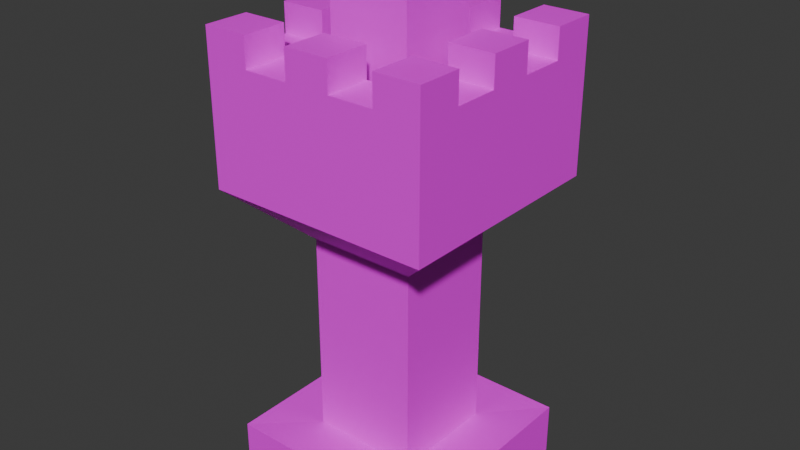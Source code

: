 # Source: tower.blend  (saved by Blender 4.0.36; exported with 4.5.12 LTS)
import bpy
from mathutils import Matrix  # noqa: F401  (used for matrix-valued properties, if any)

bpy.ops.wm.read_factory_settings(use_empty=True)
scene = bpy.context.scene
scene.name = 'Scene'

# ---- collections
col_collection = bpy.data.collections.new('Collection'); scene.collection.children.link(col_collection)

# ---- images (referenced by path relative to the original .blend; pixels are not part of the script)
import os
ASSET_DIR = os.environ.get("B2B_ASSET_DIR", "")  # directory of the original .blend (textures are referenced by path, not embedded)
HERE = os.path.dirname(os.path.abspath(__file__))  # packed textures are extracted next to this script under _unpacked/

def load_image(name, relpath, width, height, colorspace="sRGB"):
    """Load a texture the original file referenced (path relative to the .blend, or extracted next to this script)."""
    p = next((c for c in (os.path.join(HERE, relpath), os.path.join(ASSET_DIR, relpath)) if relpath and os.path.exists(c)), "")
    if p:
        img = bpy.data.images.load(p, check_existing=True)
        img.name = name
    else:  # same state as the original file: an image datablock whose file is absent (Cycles renders it pink)
        img = bpy.data.images.new(name, width, height)
        img.source = "FILE"
        img.filepath = "//" + (relpath or name)
    img.colorspace_settings.name = colorspace
    return img
img_tower = load_image('tower', 'tower.png', 1024, 1024, 'sRGB')

# ---- materials (node trees are filled in below, after node groups)
mat_tower = bpy.data.materials.new('Tower')
mat_tower.use_transparent_shadow = False

# ---- material node trees
mat_tower.use_nodes = True; mat_tower.node_tree.nodes.clear()
_N = mat_tower.node_tree.nodes; _L = mat_tower.node_tree.links
n0 = _N.new('ShaderNodeBsdfPrincipled'); n0.name = 'Principled BSDF'; n0.location = (10, 300)
n0.inputs[3].default_value = 1.45
n1 = _N.new('ShaderNodeOutputMaterial'); n1.name = 'Material Output'; n1.location = (300, 300)
n2 = _N.new('ShaderNodeTexImage'); n2.name = 'Image Texture'; n2.location = (-280, 271)
n2.image = img_tower
_L.new(n0.outputs[0], n1.inputs[0])
_L.new(n2.outputs[0], n0.inputs[0])
n1.is_active_output = True

# ---- world
world_world = bpy.data.worlds.new('World'); scene.world = world_world
world_world.use_nodes = True; world_world.node_tree.nodes.clear()
_N = world_world.node_tree.nodes; _L = world_world.node_tree.links
n0 = _N.new('ShaderNodeOutputWorld'); n0.name = 'World Output'; n0.location = (300, 300)
n1 = _N.new('ShaderNodeBackground'); n1.name = 'Background'; n1.location = (10, 300)
n1.inputs[0].default_value = (0.05088, 0.05088, 0.05088, 1.0)
_L.new(n1.outputs[0], n0.inputs[0])
n0.is_active_output = True
world_world.color = (0.05088, 0.05088, 0.05088)
world_world.use_sun_shadow = False
world_world.sun_shadow_jitter_overblur = 0.0

# ---- meshes
me_cube_002 = bpy.data.meshes.new('Cube.002')
me_cube_002.from_pydata([(-2.118, -2.118, 6.792), (-2.118, 2.118, 6.792), (2.118, 2.118, 6.792), (2.118, -2.118, 6.792), (-2.118, -2.118, 7.792), (-2.118, 2.118, 7.792), (2.118, 2.118, 7.792), (2.118, -2.118, 7.792), (-2.118, -1.271, 6.792), (-2.118, -0.4236, 6.792), (-2.118, 0.4236, 6.792), (-2.118, 1.271, 6.792), (2.118, 1.271, 6.792), (2.118, 0.4236, 6.792), (2.118, -0.4236, 6.792), (2.118, -1.271, 6.792), (-2.118, -1.271, 7.792), (-2.118, -0.4236, 7.792), (-2.118, 0.4236, 7.792), (-2.118, 1.271, 7.792), (2.118, 1.271, 7.792), (2.118, 0.4236, 7.792), (2.118, -0.4236, 7.792), (2.118, -1.271, 7.792), (-1.271, 2.118, 6.792), (-0.4236, 2.118, 6.792), (0.4236, 2.118, 6.792), (1.271, 2.118, 6.792), (1.271, -2.118, 6.792), (0.4236, -2.118, 6.792), (-0.4236, -2.118, 6.792), (-1.271, -2.118, 6.792), (-1.271, 2.118, 7.792), (-0.4236, 2.118, 7.792), (0.4236, 2.118, 7.792), (1.271, 2.118, 7.792), (1.271, -2.118, 7.792), (0.4236, -2.118, 7.792), (-0.4236, -2.118, 7.792), (-1.271, -2.118, 7.792), (-1.271, 1.271, 7.792), (-0.4236, 1.271, 7.792), (0.4236, 1.271, 7.792), (1.271, 1.271, 7.792), (-1.271, 0.4236, 7.792), (1.271, 0.4236, 7.792), (-1.271, -0.4236, 7.792), (1.271, -0.4236, 7.792), (-1.271, -1.271, 7.792), (-0.4236, -1.271, 7.792), (0.4236, -1.271, 7.792), (1.271, -1.271, 7.792), (-2.118, 1.271, 8.591), (-2.118, 2.118, 8.591), (1.271, 2.118, 8.591), (2.118, 2.118, 8.591), (2.118, -1.271, 8.591), (2.118, -2.118, 8.591), (-1.271, -2.118, 8.591), (-2.118, -2.118, 8.591), (-2.118, -1.271, 8.591), (-2.118, -0.4236, 8.591), (-2.118, 0.4236, 8.591), (2.118, 1.271, 8.591), (2.118, 0.4236, 8.591), (2.118, -0.4236, 8.591), (1.271, 1.271, 8.591), (1.271, 0.4236, 8.591), (1.271, -0.4236, 8.591), (1.271, -1.271, 8.591), (-1.271, 2.118, 8.591), (-0.4236, 2.118, 8.591), (0.4236, 2.118, 8.591), (1.271, -2.118, 8.591), (0.4236, -2.118, 8.591), (-0.4236, -2.118, 8.591), (-1.271, 1.271, 8.591), (-0.4236, 1.271, 8.591), (0.4236, 1.271, 8.591), (-1.271, 0.4236, 8.591), (-1.271, -0.4236, 8.591), (-1.271, -1.271, 8.591), (-0.4236, -1.271, 8.591), (0.4236, -1.271, 8.591), (-2.118, -1.271, 8.042), (-2.118, -0.4236, 8.042), (-2.118, 0.4236, 8.042), (-2.118, 1.271, 8.042), (2.118, 1.271, 8.042), (2.118, 0.4236, 8.042), (2.118, -0.4236, 8.042), (2.118, -1.271, 8.042), (1.271, 1.271, 8.042), (1.271, 0.4236, 8.042), (1.271, -0.4236, 8.042), (1.271, -1.271, 8.042), (-1.271, 2.118, 8.042), (-0.4236, 2.118, 8.042), (0.4236, 2.118, 8.042), (1.271, 2.118, 8.042), (1.271, -2.118, 8.042), (0.4236, -2.118, 8.042), (-0.4236, -2.118, 8.042), (-1.271, -2.118, 8.042), (-1.271, 1.271, 8.042), (-0.4236, 1.271, 8.042), (0.4236, 1.271, 8.042), (-1.271, 0.4236, 8.042), (-1.271, -0.4236, 8.042), (-1.271, -1.271, 8.042), (-0.4236, -1.271, 8.042), (0.4236, -1.271, 8.042), (-2.0, -2.0, 0.0), (-1.012, -1.012, 0.9588), (-2.0, 2.0, 0.0), (-1.012, 1.012, 0.9588), (2.0, -2.0, 0.0), (1.012, -1.012, 0.9588), (2.0, 2.0, 0.0), (1.012, 1.012, 0.9588), (-2.0, -2.0, 1.0), (-2.0, 2.0, 1.0), (2.0, 2.0, 1.0), (2.0, -2.0, 1.0), (-1.012, -1.012, 4.792), (-1.012, 1.012, 4.792), (1.012, 1.012, 4.792), (1.012, -1.012, 4.792), (-2.118, -2.118, 5.792), (-2.118, 2.118, 5.792), (2.118, 2.118, 5.792), (2.118, -2.118, 5.792), (-2.118, -2.118, 6.792), (-2.118, 2.118, 6.792), (2.118, 2.118, 6.792), (2.118, -2.118, 6.792), (-0.7637, -0.7637, 6.64), (-0.7637, -0.7637, 9.99), (-0.7637, 0.7637, 6.64), (-0.7637, 0.7637, 9.99), (0.7637, -0.7637, 6.64), (0.7637, -0.7637, 9.99), (0.7637, 0.7637, 6.64), (0.7637, 0.7637, 9.99)], [], [(12, 2, 6, 20), (48, 16, 60, 81), (8, 0, 4, 16), (28, 3, 7, 36), (24, 1, 5, 32), (1, 11, 19, 5), (11, 10, 18, 19), (10, 9, 17, 18), (9, 8, 16, 17), (38, 37, 74, 75), (39, 38, 102, 103), (22, 21, 64, 65), (16, 48, 109, 84), (3, 15, 23, 7), (15, 14, 22, 23), (14, 13, 21, 22), (13, 12, 20, 21), (23, 22, 90, 91), (46, 44, 79, 80), (43, 45, 93, 92), (36, 7, 57, 73), (37, 36, 100, 101), (20, 6, 55, 63), (21, 20, 88, 89), (2, 27, 35, 6), (27, 26, 34, 35), (26, 25, 33, 34), (25, 24, 32, 33), (0, 31, 39, 4), (31, 30, 38, 39), (30, 29, 37, 38), (29, 28, 36, 37), (17, 46, 80, 61), (35, 34, 98, 99), (34, 33, 71, 72), (46, 17, 85, 108), (81, 60, 59, 58), (70, 53, 52, 76), (79, 62, 61, 80), (64, 67, 68, 65), (55, 54, 66, 63), (72, 71, 77, 78), (56, 69, 73, 57), (83, 82, 75, 74), (51, 36, 73, 69), (19, 40, 76, 52), (50, 49, 82, 83), (37, 50, 83, 74), (35, 43, 66, 54), (5, 19, 52, 53), (49, 38, 75, 82), (41, 42, 78, 77), (42, 34, 72, 78), (6, 35, 54, 55), (39, 48, 81, 58), (43, 20, 63, 66), (33, 41, 77, 71), (7, 23, 56, 57), (21, 45, 67, 64), (44, 18, 62, 79), (40, 32, 70, 76), (16, 4, 59, 60), (4, 39, 58, 59), (47, 22, 65, 68), (32, 5, 53, 70), (23, 51, 69, 56), (18, 17, 61, 62), (45, 47, 68, 67), (104, 87, 86, 107), (108, 85, 84, 109), (90, 94, 95, 91), (88, 92, 93, 89), (99, 98, 106, 92), (97, 96, 104, 105), (95, 111, 101, 100), (110, 109, 103, 102), (49, 48, 109, 110), (36, 51, 95, 100), (40, 19, 87, 104), (44, 40, 104, 107), (50, 37, 101, 111), (40, 41, 105, 104), (43, 35, 99, 92), (51, 50, 111, 95), (38, 49, 110, 102), (34, 42, 106, 98), (47, 51, 95, 94), (48, 39, 103, 109), (20, 43, 92, 88), (42, 43, 92, 106), (41, 33, 97, 105), (45, 21, 89, 93), (18, 44, 107, 86), (32, 40, 104, 96), (22, 47, 94, 90), (17, 16, 84, 85), (48, 46, 108, 109), (51, 23, 91, 95), (33, 32, 96, 97), (19, 18, 86, 87), (11, 1, 24, 25, 26, 27, 2, 12, 13, 14, 15, 3, 28, 29, 30, 31, 0, 8, 9, 10), (112, 120, 121, 114), (114, 121, 122, 118), (118, 122, 123, 116), (116, 123, 120, 112), (114, 118, 116, 112), (115, 113, 124, 125), (113, 115, 121, 120), (115, 119, 122, 121), (119, 117, 123, 122), (117, 113, 120, 123), (124, 127, 131, 128), (113, 117, 127, 124), (119, 115, 125, 126), (117, 119, 126, 127), (131, 130, 134, 135), (126, 125, 129, 130), (127, 126, 130, 131), (125, 124, 128, 129), (129, 128, 132, 133), (128, 131, 135, 132), (130, 129, 133, 134), (136, 137, 139, 138), (138, 139, 143, 142), (142, 143, 141, 140), (140, 141, 137, 136), (138, 142, 140, 136), (143, 139, 137, 141)])
_uv = me_cube_002.uv_layers.new(name='UVMap')
_uv.uv.foreach_set('vector', [0.74, 0.135, 0.6975, 0.135, 0.6975, 0.1775, 0.74, 0.1775, 0.74, 0.1975, 0.6975, 0.1975, 0.6975, 0.24, 0.74, 0.24, 0.74, 0.26, 0.6975, 0.26, 0.6975, 0.3025, 0.74, 0.3025, 0.74, 0.3225, 0.6975, 0.3225, 0.6975, 0.365, 0.74, 0.365, 0.74, 0.385, 0.6975, 0.385, 0.6975, 0.4275, 0.74, 0.4275, 0.74, 0.4475, 0.6975, 0.4475, 0.6975, 0.49, 0.74, 0.49, 0.74, 0.51, 0.6975, 0.51, 0.6975, 0.5525, 0.74, 0.5525, 0.74, 0.5725, 0.6975, 0.5725, 0.6975, 0.615, 0.74, 0.615, 0.0525, 0.76, 0.01, 0.76, 0.01, 0.8025, 0.0525, 0.8025, 0.8025, 0.01, 0.76, 0.01, 0.76, 0.0525, 0.8025, 0.0525, 0.8025, 0.0725, 0.76, 0.0725, 0.76, 0.115, 0.8025, 0.115, 0.115, 0.76, 0.0725, 0.76, 0.0725, 0.8025, 0.115, 0.8025, 0.8025, 0.135, 0.76, 0.135, 0.76, 0.1775, 0.8025, 0.1775, 0.1775, 0.76, 0.135, 0.76, 0.135, 0.8025, 0.1775, 0.8025, 0.24, 0.76, 0.1975, 0.76, 0.1975, 0.8025, 0.24, 0.8025, 0.8025, 0.1975, 0.76, 0.1975, 0.76, 0.24, 0.8025, 0.24, 0.8025, 0.26, 0.76, 0.26, 0.76, 0.3025, 0.8025, 0.3025, 0.3025, 0.76, 0.26, 0.76, 0.26, 0.8025, 0.3025, 0.8025, 0.8025, 0.3225, 0.76, 0.3225, 0.76, 0.365, 0.8025, 0.365, 0.365, 0.76, 0.3225, 0.76, 0.3225, 0.8025, 0.365, 0.8025, 0.8025, 0.385, 0.76, 0.385, 0.76, 0.4275, 0.8025, 0.4275, 0.4275, 0.76, 0.385, 0.76, 0.385, 0.8025, 0.4275, 0.8025, 0.8025, 0.4475, 0.76, 0.4475, 0.76, 0.49, 0.8025, 0.49, 0.49, 0.76, 0.4475, 0.76, 0.4475, 0.8025, 0.49, 0.8025, 0.5525, 0.76, 0.51, 0.76, 0.51, 0.8025, 0.5525, 0.8025, 0.8025, 0.51, 0.76, 0.51, 0.76, 0.5525, 0.8025, 0.5525, 0.8025, 0.5725, 0.76, 0.5725, 0.76, 0.615, 0.8025, 0.615, 0.615, 0.76, 0.5725, 0.76, 0.5725, 0.8025, 0.615, 0.8025, 0.8025, 0.635, 0.76, 0.635, 0.76, 0.6775, 0.8025, 0.6775, 0.6775, 0.76, 0.635, 0.76, 0.635, 0.8025, 0.6775, 0.8025, 0.8025, 0.6975, 0.76, 0.6975, 0.76, 0.74, 0.8025, 0.74, 0.74, 0.76, 0.6975, 0.76, 0.6975, 0.8025, 0.74, 0.8025, 0.8025, 0.76, 0.76, 0.76, 0.76, 0.8025, 0.8025, 0.8025, 0.865, 0.01, 0.8225, 0.01, 0.8225, 0.0525, 0.865, 0.0525, 0.0525, 0.8225, 0.01, 0.8225, 0.01, 0.865, 0.0525, 0.865, 0.865, 0.0725, 0.8225, 0.0725, 0.8225, 0.115, 0.865, 0.115, 0.115, 0.8225, 0.0725, 0.8225, 0.0725, 0.865, 0.115, 0.865, 0.865, 0.135, 0.8225, 0.135, 0.8225, 0.1775, 0.865, 0.1775, 0.1775, 0.8225, 0.135, 0.8225, 0.135, 0.865, 0.1775, 0.865, 0.865, 0.1975, 0.8225, 0.1975, 0.8225, 0.24, 0.865, 0.24, 0.24, 0.8225, 0.1975, 0.8225, 0.1975, 0.865, 0.24, 0.865, 0.3025, 0.8225, 0.26, 0.8225, 0.26, 0.865, 0.3025, 0.865, 0.865, 0.26, 0.8225, 0.26, 0.8225, 0.3025, 0.865, 0.3025, 0.865, 0.3225, 0.8225, 0.3225, 0.8225, 0.365, 0.865, 0.365, 0.365, 0.8225, 0.3225, 0.8225, 0.3225, 0.865, 0.365, 0.865, 0.865, 0.385, 0.8225, 0.385, 0.8225, 0.4275, 0.865, 0.4275, 0.4275, 0.8225, 0.385, 0.8225, 0.385, 0.865, 0.4275, 0.865, 0.49, 0.8225, 0.4475, 0.8225, 0.4475, 0.865, 0.49, 0.865, 0.865, 0.4475, 0.8225, 0.4475, 0.8225, 0.49, 0.865, 0.49, 0.5525, 0.8225, 0.51, 0.8225, 0.51, 0.865, 0.5525, 0.865, 0.865, 0.51, 0.8225, 0.51, 0.8225, 0.5525, 0.865, 0.5525, 0.865, 0.5725, 0.8225, 0.5725, 0.8225, 0.615, 0.865, 0.615, 0.615, 0.8225, 0.5725, 0.8225, 0.5725, 0.865, 0.615, 0.865, 0.865, 0.635, 0.8225, 0.635, 0.8225, 0.6775, 0.865, 0.6775, 0.6775, 0.8225, 0.635, 0.8225, 0.635, 0.865, 0.6775, 0.865, 0.865, 0.6975, 0.8225, 0.6975, 0.8225, 0.74, 0.865, 0.74, 0.74, 0.8225, 0.6975, 0.8225, 0.6975, 0.865, 0.74, 0.865, 0.865, 0.76, 0.8225, 0.76, 0.8225, 0.8025, 0.865, 0.8025, 0.8025, 0.8225, 0.76, 0.8225, 0.76, 0.865, 0.8025, 0.865, 0.865, 0.8225, 0.8225, 0.8225, 0.8225, 0.865, 0.865, 0.865, 0.9275, 0.01, 0.885, 0.01, 0.885, 0.0525, 0.9275, 0.0525, 0.0525, 0.885, 0.01, 0.885, 0.01, 0.9275, 0.0525, 0.9275, 0.115, 0.885, 0.0725, 0.885, 0.0725, 0.9275, 0.115, 0.9275, 0.9275, 0.0725, 0.885, 0.0725, 0.885, 0.115, 0.9275, 0.115, 0.1775, 0.885, 0.135, 0.885, 0.135, 0.9275, 0.1775, 0.9275, 0.9275, 0.135, 0.885, 0.135, 0.885, 0.1775, 0.9275, 0.1775, 0.9275, 0.1975, 0.885, 0.1975, 0.885, 0.24, 0.9275, 0.24, 0.24, 0.885, 0.1975, 0.885, 0.1975, 0.9275, 0.24, 0.9275, 0.3025, 0.885, 0.26, 0.885, 0.26, 0.9275, 0.3025, 0.9275, 0.9275, 0.26, 0.885, 0.26, 0.885, 0.3025, 0.9275, 0.3025, 0.365, 0.885, 0.3225, 0.885, 0.3225, 0.9275, 0.365, 0.9275, 0.9275, 0.3225, 0.885, 0.3225, 0.885, 0.365, 0.9275, 0.365, 0.4275, 0.885, 0.385, 0.885, 0.385, 0.9275, 0.4275, 0.9275, 0.9275, 0.385, 0.885, 0.385, 0.885, 0.4275, 0.9275, 0.4275, 0.49, 0.885, 0.4475, 0.885, 0.4475, 0.9275, 0.49, 0.9275, 0.9275, 0.4475, 0.885, 0.4475, 0.885, 0.49, 0.9275, 0.49, 0.9275, 0.51, 0.885, 0.51, 0.885, 0.5525, 0.9275, 0.5525, 0.5525, 0.885, 0.51, 0.885, 0.51, 0.9275, 0.5525, 0.9275, 0.9275, 0.5725, 0.885, 0.5725, 0.885, 0.615, 0.9275, 0.615, 0.615, 0.885, 0.5725, 0.885, 0.5725, 0.9275, 0.615, 0.9275, 0.9275, 0.635, 0.885, 0.635, 0.885, 0.6775, 0.9275, 0.6775, 0.6775, 0.885, 0.635, 0.885, 0.635, 0.9275, 0.6775, 0.9275, 0.9275, 0.6975, 0.885, 0.6975, 0.885, 0.74, 0.9275, 0.74, 0.74, 0.885, 0.6975, 0.885, 0.6975, 0.9275, 0.74, 0.9275, 0.8025, 0.885, 0.76, 0.885, 0.76, 0.9275, 0.8025, 0.9275, 0.9275, 0.76, 0.885, 0.76, 0.885, 0.8025, 0.9275, 0.8025, 0.9275, 0.8225, 0.885, 0.8225, 0.885, 0.865, 0.9275, 0.865, 0.865, 0.885, 0.8225, 0.885, 0.8225, 0.9275, 0.865, 0.9275, 0.9275, 0.885, 0.885, 0.885, 0.885, 0.9275, 0.9275, 0.9275, 0.0525, 0.9475, 0.01, 0.9475, 0.01, 0.99, 0.0525, 0.99, 0.99, 0.01, 0.9475, 0.01, 0.9475, 0.0525, 0.99, 0.0525, 0.99, 0.0725, 0.9475, 0.0725, 0.9475, 0.115, 0.99, 0.115, 0.115, 0.9475, 0.0725, 0.9475, 0.0725, 0.99, 0.115, 0.99, 0.1775, 0.9475, 0.135, 0.9475, 0.135, 0.99, 0.1775, 0.99, 0.99, 0.135, 0.9475, 0.135, 0.9475, 0.1775, 0.99, 0.1775, 0.24, 0.9475, 0.1975, 0.9475, 0.1975, 0.99, 0.24, 0.99, 0.99, 0.1975, 0.9475, 0.1975, 0.9475, 0.24, 0.99, 0.24, 0.3025, 0.9475, 0.26, 0.9475, 0.26, 0.99, 0.3025, 0.99, 0.99, 0.26, 0.9475, 0.26, 0.9475, 0.3025, 0.99, 0.3025, 0.365, 0.9475, 0.3225, 0.9475, 0.3225, 0.99, 0.365, 0.99, 0.01, 0.056, 0.01, 0.01, 0.056, 0.01, 0.102, 0.01, 0.148, 0.01, 0.194, 0.01, 0.24, 0.01, 0.24, 0.056, 0.24, 0.102, 0.24, 0.148, 0.24, 0.194, 0.24, 0.24, 0.194, 0.24, 0.148, 0.24, 0.102, 0.24, 0.056, 0.24, 0.01, 0.24, 0.01, 0.194, 0.01, 0.148, 0.01, 0.102, 0.5525, 0.01, 0.51, 0.01, 0.51, 0.24, 0.5525, 0.24, 0.24, 0.5525, 0.24, 0.51, 0.01, 0.51, 0.01, 0.5525, 0.5525, 0.26, 0.51, 0.26, 0.51, 0.49, 0.5525, 0.49, 0.49, 0.5525, 0.49, 0.51, 0.26, 0.51, 0.26, 0.5525, 0.24, 0.26, 0.01, 0.26, 0.01, 0.49, 0.24, 0.49, 0.365, 0.01, 0.26, 0.01, 0.26, 0.24, 0.365, 0.24, 0.385, 0.615, 0.49, 0.615, 0.49, 0.5725, 0.385, 0.5725, 0.6775, 0.615, 0.6775, 0.51, 0.635, 0.51, 0.635, 0.615, 0.635, 0.6775, 0.74, 0.6775, 0.74, 0.635, 0.635, 0.635, 0.74, 0.115, 0.74, 0.01, 0.6975, 0.01, 0.6975, 0.115, 0.615, 0.51, 0.51, 0.51, 0.51, 0.615, 0.615, 0.615, 0.49, 0.365, 0.49, 0.26, 0.26, 0.26, 0.26, 0.365, 0.49, 0.01, 0.385, 0.01, 0.385, 0.24, 0.49, 0.24, 0.49, 0.49, 0.49, 0.385, 0.26, 0.385, 0.26, 0.49, 0.615, 0.24, 0.615, 0.01, 0.5725, 0.01, 0.5725, 0.24, 0.115, 0.5725, 0.01, 0.5725, 0.01, 0.6775, 0.115, 0.6775, 0.24, 0.5725, 0.135, 0.5725, 0.135, 0.6775, 0.24, 0.6775, 0.365, 0.5725, 0.26, 0.5725, 0.26, 0.6775, 0.365, 0.6775, 0.01, 0.74, 0.24, 0.74, 0.24, 0.6975, 0.01, 0.6975, 0.615, 0.49, 0.615, 0.26, 0.5725, 0.26, 0.5725, 0.49, 0.26, 0.74, 0.49, 0.74, 0.49, 0.6975, 0.26, 0.6975, 0.6775, 0.24, 0.6775, 0.01, 0.635, 0.01, 0.635, 0.24, 0.385, 0.6775, 0.615, 0.6775, 0.615, 0.635, 0.385, 0.635, 0.6775, 0.49, 0.6775, 0.26, 0.635, 0.26, 0.635, 0.49, 0.51, 0.74, 0.74, 0.74, 0.74, 0.6975, 0.51, 0.6975, 0.99, 0.3225, 0.9475, 0.3225, 0.9475, 0.365, 0.99, 0.365, 0.4275, 0.9475, 0.385, 0.9475, 0.385, 0.99, 0.4275, 0.99])
_ca = me_cube_002.color_attributes.new('Attribute', 'BYTE_COLOR', 'CORNER')
_ca.data.foreach_set('color', [1.0, 1.0, 1.0, 1.0, 1.0, 1.0, 1.0, 1.0, 1.0, 1.0, 1.0, 1.0, 1.0, 1.0, 1.0, 1.0, 1.0, 1.0, 1.0, 1.0, 1.0, 1.0, 1.0, 1.0, 1.0, 1.0, 1.0, 1.0, 1.0, 1.0, 1.0, 1.0, 1.0, 1.0, 1.0, 1.0, 1.0, 1.0, 1.0, 1.0, 1.0, 1.0, 1.0, 1.0, 1.0, 1.0, 1.0, 1.0, 1.0, 1.0, 1.0, 1.0, 1.0, 1.0, 1.0, 1.0, 1.0, 1.0, 1.0, 1.0, 1.0, 1.0, 1.0, 1.0, 1.0, 1.0, 1.0, 1.0, 1.0, 1.0, 1.0, 1.0, 1.0, 1.0, 1.0, 1.0, 1.0, 1.0, 1.0, 1.0, 1.0, 1.0, 1.0, 1.0, 1.0, 1.0, 1.0, 1.0, 1.0, 1.0, 1.0, 1.0, 1.0, 1.0, 1.0, 1.0, 1.0, 1.0, 1.0, 1.0, 1.0, 1.0, 1.0, 1.0, 1.0, 1.0, 1.0, 1.0, 1.0, 1.0, 1.0, 1.0, 1.0, 1.0, 1.0, 1.0, 1.0, 1.0, 1.0, 1.0, 1.0, 1.0, 1.0, 1.0, 1.0, 1.0, 1.0, 1.0, 1.0, 1.0, 1.0, 1.0, 1.0, 1.0, 1.0, 1.0, 1.0, 1.0, 1.0, 1.0, 1.0, 1.0, 1.0, 1.0, 1.0, 1.0, 1.0, 1.0, 1.0, 1.0, 1.0, 1.0, 1.0, 1.0, 1.0, 1.0, 1.0, 1.0, 1.0, 1.0, 1.0, 1.0, 1.0, 1.0, 1.0, 1.0, 1.0, 1.0, 1.0, 1.0, 1.0, 1.0, 1.0, 1.0, 1.0, 1.0, 1.0, 1.0, 1.0, 1.0, 1.0, 1.0, 1.0, 1.0, 1.0, 1.0, 1.0, 1.0, 1.0, 1.0, 1.0, 1.0, 1.0, 1.0, 1.0, 1.0, 1.0, 1.0, 1.0, 1.0, 1.0, 1.0, 1.0, 1.0, 1.0, 1.0, 1.0, 1.0, 1.0, 1.0, 1.0, 1.0, 1.0, 1.0, 1.0, 1.0, 1.0, 1.0, 1.0, 1.0, 1.0, 1.0, 1.0, 1.0, 1.0, 1.0, 1.0, 1.0, 1.0, 1.0, 1.0, 1.0, 1.0, 1.0, 1.0, 1.0, 1.0, 1.0, 1.0, 1.0, 1.0, 1.0, 1.0, 1.0, 1.0, 1.0, 1.0, 1.0, 1.0, 1.0, 1.0, 1.0, 1.0, 1.0, 1.0, 1.0, 1.0, 1.0, 1.0, 1.0, 1.0, 1.0, 1.0, 1.0, 1.0, 1.0, 1.0, 1.0, 1.0, 1.0, 1.0, 1.0, 1.0, 1.0, 1.0, 1.0, 1.0, 1.0, 1.0, 1.0, 1.0, 1.0, 1.0, 1.0, 1.0, 1.0, 1.0, 1.0, 1.0, 1.0, 1.0, 1.0, 1.0, 1.0, 1.0, 1.0, 1.0, 1.0, 1.0, 1.0, 1.0, 1.0, 1.0, 1.0, 1.0, 1.0, 1.0, 1.0, 1.0, 1.0, 1.0, 1.0, 1.0, 1.0, 1.0, 1.0, 1.0, 1.0, 1.0, 1.0, 1.0, 1.0, 1.0, 1.0, 1.0, 1.0, 1.0, 1.0, 1.0, 1.0, 1.0, 1.0, 1.0, 1.0, 1.0, 1.0, 1.0, 1.0, 1.0, 1.0, 1.0, 1.0, 1.0, 1.0, 1.0, 1.0, 1.0, 1.0, 1.0, 1.0, 1.0, 1.0, 1.0, 1.0, 1.0, 1.0, 1.0, 1.0, 1.0, 1.0, 1.0, 1.0, 1.0, 1.0, 1.0, 1.0, 1.0, 1.0, 1.0, 1.0, 1.0, 1.0, 1.0, 1.0, 1.0, 1.0, 1.0, 1.0, 1.0, 1.0, 1.0, 1.0, 1.0, 1.0, 1.0, 1.0, 1.0, 1.0, 1.0, 1.0, 1.0, 1.0, 1.0, 1.0, 1.0, 1.0, 1.0, 1.0, 1.0, 1.0, 1.0, 1.0, 1.0, 1.0, 1.0, 1.0, 1.0, 1.0, 1.0, 1.0, 1.0, 1.0, 1.0, 1.0, 1.0, 1.0, 1.0, 1.0, 1.0, 1.0, 1.0, 1.0, 1.0, 1.0, 1.0, 1.0, 1.0, 1.0, 1.0, 1.0, 1.0, 1.0, 1.0, 1.0, 1.0, 1.0, 1.0, 1.0, 1.0, 1.0, 1.0, 1.0, 1.0, 1.0, 1.0, 1.0, 1.0, 1.0, 1.0, 1.0, 1.0, 1.0, 1.0, 1.0, 1.0, 1.0, 1.0, 1.0, 1.0, 1.0, 1.0, 1.0, 1.0, 1.0, 1.0, 1.0, 1.0, 1.0, 1.0, 1.0, 1.0, 1.0, 1.0, 1.0, 1.0, 1.0, 1.0, 1.0, 1.0, 1.0, 1.0, 1.0, 1.0, 1.0, 1.0, 1.0, 1.0, 1.0, 1.0, 1.0, 1.0, 1.0, 1.0, 1.0, 1.0, 1.0, 1.0, 1.0, 1.0, 1.0, 1.0, 1.0, 1.0, 1.0, 1.0, 1.0, 1.0, 1.0, 1.0, 1.0, 1.0, 1.0, 1.0, 1.0, 1.0, 1.0, 1.0, 1.0, 1.0, 1.0, 1.0, 1.0, 1.0, 1.0, 1.0, 1.0, 1.0, 1.0, 1.0, 1.0, 1.0, 1.0, 1.0, 1.0, 1.0, 1.0, 1.0, 1.0, 1.0, 1.0, 1.0, 1.0, 1.0, 1.0, 1.0, 1.0, 1.0, 1.0, 1.0, 1.0, 1.0, 1.0, 1.0, 1.0, 1.0, 1.0, 1.0, 1.0, 1.0, 1.0, 1.0, 1.0, 1.0, 1.0, 1.0, 1.0, 1.0, 1.0, 1.0, 1.0, 1.0, 1.0, 1.0, 1.0, 1.0, 1.0, 1.0, 1.0, 1.0, 1.0, 1.0, 1.0, 1.0, 1.0, 1.0, 1.0, 1.0, 1.0, 1.0, 1.0, 1.0, 1.0, 1.0, 1.0, 1.0, 1.0, 1.0, 1.0, 1.0, 1.0, 1.0, 1.0, 1.0, 1.0, 1.0, 1.0, 1.0, 1.0, 1.0, 1.0, 1.0, 1.0, 1.0, 1.0, 1.0, 1.0, 1.0, 1.0, 1.0, 1.0, 1.0, 1.0, 1.0, 1.0, 1.0, 1.0, 1.0, 1.0, 1.0, 1.0, 1.0, 1.0, 1.0, 1.0, 1.0, 1.0, 1.0, 1.0, 1.0, 1.0, 1.0, 1.0, 1.0, 1.0, 1.0, 1.0, 1.0, 1.0, 1.0, 1.0, 1.0, 1.0, 1.0, 1.0, 1.0, 1.0, 1.0, 1.0, 1.0, 1.0, 1.0, 1.0, 1.0, 1.0, 1.0, 1.0, 1.0, 1.0, 1.0, 1.0, 1.0, 1.0, 1.0, 1.0, 1.0, 1.0, 1.0, 1.0, 1.0, 1.0, 1.0, 1.0, 1.0, 1.0, 1.0, 1.0, 1.0, 1.0, 1.0, 1.0, 1.0, 1.0, 1.0, 1.0, 1.0, 1.0, 1.0, 1.0, 1.0, 1.0, 1.0, 1.0, 1.0, 1.0, 1.0, 1.0, 1.0, 1.0, 1.0, 1.0, 1.0, 1.0, 1.0, 1.0, 1.0, 1.0, 1.0, 1.0, 1.0, 1.0, 1.0, 1.0, 1.0, 1.0, 1.0, 1.0, 1.0, 1.0, 1.0, 1.0, 1.0, 1.0, 1.0, 1.0, 1.0, 1.0, 1.0, 1.0, 1.0, 1.0, 1.0, 1.0, 1.0, 1.0, 1.0, 1.0, 1.0, 1.0, 1.0, 1.0, 1.0, 1.0, 1.0, 1.0, 1.0, 1.0, 1.0, 1.0, 1.0, 1.0, 1.0, 1.0, 1.0, 1.0, 1.0, 1.0, 1.0, 1.0, 1.0, 1.0, 1.0, 1.0, 1.0, 1.0, 1.0, 1.0, 1.0, 1.0, 1.0, 1.0, 1.0, 1.0, 1.0, 1.0, 1.0, 1.0, 1.0, 1.0, 1.0, 1.0, 1.0, 1.0, 1.0, 1.0, 1.0, 1.0, 1.0, 1.0, 1.0, 1.0, 1.0, 1.0, 1.0, 1.0, 1.0, 1.0, 1.0, 1.0, 1.0, 1.0, 1.0, 1.0, 1.0, 1.0, 1.0, 1.0, 1.0, 1.0, 1.0, 1.0, 1.0, 1.0, 1.0, 1.0, 1.0, 1.0, 1.0, 1.0, 1.0, 1.0, 1.0, 1.0, 1.0, 1.0, 1.0, 1.0, 1.0, 1.0, 1.0, 1.0, 1.0, 1.0, 1.0, 1.0, 1.0, 1.0, 1.0, 1.0, 1.0, 1.0, 1.0, 1.0, 1.0, 1.0, 1.0, 1.0, 1.0, 1.0, 1.0, 1.0, 1.0, 1.0, 1.0, 1.0, 1.0, 1.0, 1.0, 1.0, 1.0, 1.0, 1.0, 1.0, 1.0, 1.0, 1.0, 1.0, 1.0, 1.0, 1.0, 1.0, 1.0, 1.0, 1.0, 1.0, 1.0, 1.0, 1.0, 1.0, 1.0, 1.0, 1.0, 1.0, 1.0, 1.0, 1.0, 1.0, 1.0, 1.0, 1.0, 1.0, 1.0, 1.0, 1.0, 1.0, 1.0, 1.0, 1.0, 1.0, 1.0, 1.0, 1.0, 1.0, 1.0, 1.0, 1.0, 1.0, 1.0, 1.0, 1.0, 1.0, 1.0, 1.0, 1.0, 1.0, 1.0, 1.0, 1.0, 1.0, 1.0, 1.0, 1.0, 1.0, 1.0, 1.0, 1.0, 1.0, 1.0, 1.0, 1.0, 1.0, 1.0, 1.0, 1.0, 1.0, 1.0, 1.0, 1.0, 1.0, 1.0, 1.0, 1.0, 1.0, 1.0, 1.0, 1.0, 1.0, 1.0, 1.0, 1.0, 1.0, 1.0, 1.0, 1.0, 1.0, 1.0, 1.0, 1.0, 1.0, 1.0, 1.0, 1.0, 1.0, 1.0, 1.0, 1.0, 1.0, 1.0, 1.0, 1.0, 1.0, 1.0, 1.0, 1.0, 1.0, 1.0, 1.0, 1.0, 1.0, 1.0, 1.0, 1.0, 1.0, 1.0, 1.0, 1.0, 1.0, 1.0, 1.0, 1.0, 1.0, 1.0, 1.0, 1.0, 1.0, 1.0, 1.0, 1.0, 1.0, 1.0, 1.0, 1.0, 1.0, 1.0, 1.0, 1.0, 1.0, 1.0, 1.0, 1.0, 1.0, 1.0, 1.0, 1.0, 1.0, 1.0, 1.0, 1.0, 1.0, 1.0, 1.0, 1.0, 1.0, 1.0, 1.0, 1.0, 1.0, 1.0, 1.0, 1.0, 1.0, 1.0, 1.0, 1.0, 1.0, 1.0, 1.0, 1.0, 1.0, 1.0, 1.0, 1.0, 1.0, 1.0, 1.0, 1.0, 1.0, 1.0, 1.0, 1.0, 1.0, 1.0, 1.0, 1.0, 1.0, 1.0, 1.0, 1.0, 1.0, 1.0, 1.0, 1.0, 1.0, 1.0, 1.0, 1.0, 1.0, 1.0, 1.0, 1.0, 1.0, 1.0, 1.0, 1.0, 1.0, 1.0, 1.0, 1.0, 1.0, 1.0, 1.0, 1.0, 1.0, 1.0, 1.0, 1.0, 1.0, 1.0, 1.0, 1.0, 1.0, 1.0, 1.0, 1.0, 1.0, 1.0, 1.0, 1.0, 1.0, 1.0, 1.0, 1.0, 1.0, 1.0, 1.0, 1.0, 1.0, 1.0, 1.0, 1.0, 1.0, 1.0, 1.0, 1.0, 1.0, 1.0, 1.0, 1.0, 1.0, 1.0, 1.0, 1.0, 1.0, 1.0, 1.0, 1.0, 1.0, 1.0, 1.0, 1.0, 1.0, 1.0, 1.0, 1.0, 1.0, 1.0, 1.0, 1.0, 1.0, 1.0, 1.0, 1.0, 1.0, 1.0, 1.0, 1.0, 1.0, 1.0, 1.0, 1.0, 1.0, 1.0, 1.0, 1.0, 1.0, 1.0, 1.0, 1.0, 1.0, 1.0, 1.0, 1.0, 1.0, 1.0, 1.0, 1.0, 1.0, 1.0, 1.0, 1.0, 1.0, 1.0, 1.0, 1.0, 1.0, 1.0, 1.0, 1.0, 1.0, 1.0, 1.0, 1.0, 1.0, 1.0, 1.0, 1.0, 1.0, 1.0, 1.0, 1.0, 1.0, 1.0, 1.0, 1.0, 1.0, 1.0, 1.0, 1.0, 1.0, 1.0, 1.0, 1.0, 1.0, 1.0, 1.0, 1.0, 1.0, 1.0, 1.0, 1.0, 1.0, 1.0, 1.0, 1.0, 1.0, 1.0, 1.0, 1.0, 1.0, 1.0, 1.0, 1.0, 1.0, 1.0, 1.0, 1.0, 1.0, 1.0, 1.0, 1.0, 1.0, 1.0, 1.0, 1.0, 1.0, 1.0, 1.0, 1.0, 1.0, 1.0, 1.0, 1.0, 1.0, 1.0, 1.0, 1.0, 1.0, 1.0, 1.0, 1.0, 1.0, 1.0, 1.0, 1.0, 1.0, 1.0, 1.0, 1.0, 1.0, 1.0, 1.0, 1.0, 1.0, 1.0, 1.0, 1.0, 1.0, 1.0, 1.0, 1.0, 1.0, 1.0, 1.0, 1.0, 1.0, 1.0, 1.0, 1.0, 1.0, 1.0, 1.0, 1.0, 1.0, 1.0, 1.0, 1.0, 1.0, 1.0, 1.0, 1.0, 1.0, 1.0, 1.0, 1.0, 1.0, 1.0, 1.0, 1.0, 1.0, 1.0, 1.0, 1.0, 1.0, 1.0, 1.0, 1.0, 1.0, 1.0, 1.0, 1.0, 1.0, 1.0, 1.0, 1.0, 1.0, 1.0, 1.0, 1.0, 1.0, 1.0, 1.0, 1.0, 1.0, 1.0, 1.0, 1.0, 1.0, 1.0, 1.0, 1.0, 1.0, 1.0, 1.0, 1.0, 1.0, 1.0, 1.0, 1.0, 1.0, 1.0, 1.0, 1.0, 1.0, 1.0, 1.0, 1.0, 1.0, 1.0, 1.0, 1.0, 1.0, 1.0, 1.0, 1.0, 1.0, 1.0, 1.0, 1.0, 1.0, 1.0, 1.0, 1.0, 1.0, 1.0, 1.0, 1.0, 1.0, 1.0, 1.0, 1.0, 1.0, 1.0, 1.0, 1.0, 1.0, 1.0, 1.0, 1.0, 1.0, 1.0, 1.0, 1.0, 1.0, 1.0, 1.0, 1.0, 1.0, 1.0, 1.0, 1.0, 1.0, 1.0, 1.0, 1.0, 1.0, 1.0, 1.0, 1.0, 1.0, 1.0, 1.0, 1.0, 1.0, 1.0, 1.0, 1.0, 1.0, 1.0, 1.0, 1.0, 1.0, 1.0, 1.0, 1.0, 1.0, 1.0, 1.0, 1.0, 1.0, 1.0, 1.0, 1.0, 1.0, 1.0, 1.0, 1.0, 1.0, 1.0, 1.0, 1.0, 1.0, 1.0, 1.0, 1.0, 1.0, 1.0, 1.0, 1.0, 1.0, 1.0, 1.0, 1.0, 1.0, 1.0, 1.0, 1.0, 1.0, 1.0, 1.0, 1.0, 1.0, 1.0, 1.0, 1.0, 1.0, 1.0, 1.0, 1.0, 1.0, 1.0, 1.0, 1.0, 1.0, 1.0, 1.0, 1.0, 1.0, 1.0, 1.0, 1.0, 1.0, 1.0, 1.0, 1.0, 1.0, 1.0, 1.0, 1.0, 1.0, 1.0, 1.0, 1.0, 1.0, 1.0, 1.0, 1.0, 1.0, 1.0, 1.0, 1.0, 1.0, 1.0, 1.0, 1.0, 1.0, 1.0, 1.0, 1.0, 1.0, 1.0, 1.0, 1.0, 1.0, 1.0, 1.0, 1.0, 1.0, 1.0, 1.0, 1.0, 1.0, 1.0, 1.0, 1.0, 1.0, 1.0, 1.0, 1.0, 1.0, 1.0, 1.0, 1.0, 1.0, 1.0, 1.0, 1.0, 1.0, 1.0, 1.0, 1.0, 1.0, 1.0, 1.0, 1.0, 1.0, 1.0, 1.0, 1.0, 1.0, 1.0, 1.0, 1.0, 1.0, 1.0, 1.0, 1.0, 1.0, 1.0, 1.0, 1.0, 1.0, 1.0, 1.0, 1.0, 1.0, 1.0, 1.0, 1.0, 1.0, 1.0, 1.0, 1.0, 1.0, 1.0, 1.0, 1.0, 1.0, 1.0, 1.0, 1.0, 1.0, 1.0, 1.0, 1.0, 1.0, 1.0, 1.0, 1.0, 1.0, 1.0, 1.0, 1.0, 1.0, 1.0, 1.0, 1.0, 1.0, 1.0, 1.0, 1.0, 1.0, 1.0, 1.0, 1.0, 1.0, 1.0, 1.0, 1.0, 1.0, 1.0, 1.0, 1.0, 1.0, 1.0, 1.0, 1.0, 1.0, 1.0, 1.0, 1.0, 1.0, 1.0, 1.0, 1.0, 1.0, 1.0, 1.0, 1.0, 1.0, 1.0, 1.0, 1.0, 1.0, 1.0, 1.0, 1.0, 1.0, 1.0, 1.0, 1.0, 1.0, 1.0, 1.0, 1.0, 1.0, 1.0, 1.0, 1.0, 1.0, 1.0, 1.0, 1.0, 1.0, 1.0, 1.0, 1.0, 1.0, 1.0, 1.0, 1.0, 1.0, 1.0, 1.0, 1.0, 1.0, 1.0, 1.0, 1.0, 1.0, 1.0, 1.0, 1.0, 1.0, 1.0, 1.0, 1.0, 1.0, 1.0, 1.0, 1.0, 1.0, 1.0, 1.0, 1.0, 1.0, 1.0, 1.0, 1.0, 1.0, 1.0, 1.0, 1.0, 1.0, 1.0, 1.0, 1.0, 1.0, 1.0, 1.0, 1.0, 1.0, 1.0, 1.0, 1.0, 1.0, 1.0, 1.0, 1.0, 1.0, 1.0, 1.0, 1.0, 1.0, 1.0, 1.0, 1.0, 1.0, 1.0, 1.0, 1.0, 1.0, 1.0, 1.0, 1.0, 1.0, 1.0, 1.0, 1.0, 1.0, 1.0, 1.0, 1.0, 1.0, 1.0, 1.0, 1.0, 1.0, 1.0, 1.0, 1.0, 1.0, 1.0, 1.0, 1.0, 1.0, 1.0, 1.0, 1.0, 1.0, 1.0, 1.0, 1.0, 1.0, 1.0, 1.0, 1.0, 1.0, 1.0, 1.0, 1.0, 1.0, 1.0, 1.0, 1.0, 1.0, 1.0, 1.0, 1.0, 1.0, 1.0, 1.0, 1.0, 1.0, 1.0, 1.0, 1.0, 1.0, 1.0, 1.0, 1.0, 1.0, 1.0, 1.0, 1.0, 1.0, 1.0, 1.0, 1.0, 1.0, 1.0, 1.0, 1.0, 1.0, 1.0, 1.0, 1.0, 1.0, 1.0, 1.0, 1.0, 1.0, 1.0, 1.0, 1.0, 1.0, 1.0, 1.0, 1.0, 1.0, 1.0, 1.0, 1.0, 1.0, 1.0, 1.0, 1.0, 1.0, 1.0, 1.0, 1.0, 1.0, 1.0, 1.0, 1.0, 1.0, 1.0, 1.0, 1.0, 1.0, 1.0, 1.0, 1.0, 1.0, 1.0, 1.0, 1.0, 1.0, 1.0, 1.0, 1.0, 1.0, 1.0, 1.0, 1.0, 1.0, 1.0, 1.0, 1.0, 1.0, 1.0, 1.0, 1.0, 1.0, 1.0, 1.0, 1.0, 1.0, 1.0, 1.0, 1.0, 1.0, 1.0, 1.0, 1.0, 1.0, 1.0, 1.0, 1.0, 1.0, 1.0, 1.0, 1.0, 1.0, 1.0, 1.0, 1.0, 1.0, 1.0, 1.0, 1.0, 1.0, 1.0, 1.0, 1.0, 1.0, 1.0, 1.0, 1.0, 1.0, 1.0, 1.0, 1.0, 1.0, 1.0, 1.0, 1.0, 1.0, 1.0, 1.0, 1.0, 1.0, 1.0, 1.0, 1.0, 1.0, 1.0, 1.0, 1.0, 1.0, 1.0, 1.0, 1.0, 1.0, 1.0, 1.0, 1.0, 1.0, 1.0, 1.0, 1.0, 1.0, 1.0, 1.0, 1.0, 1.0, 1.0, 1.0, 1.0, 1.0, 1.0, 1.0, 1.0, 1.0, 1.0, 1.0, 1.0, 1.0, 1.0, 1.0, 1.0, 1.0, 1.0, 1.0, 1.0, 1.0, 1.0, 1.0, 1.0, 1.0, 1.0, 1.0, 1.0, 1.0, 1.0, 1.0, 1.0, 1.0, 1.0, 1.0, 1.0, 1.0, 1.0, 1.0, 1.0, 1.0, 1.0, 1.0, 1.0, 1.0, 1.0, 1.0, 1.0, 1.0, 1.0, 1.0, 1.0, 1.0, 1.0, 1.0, 1.0, 1.0, 1.0, 1.0, 1.0, 1.0, 1.0, 1.0, 1.0, 1.0, 1.0, 1.0, 1.0, 1.0, 1.0, 1.0, 1.0, 1.0, 1.0, 1.0, 1.0, 1.0, 1.0, 1.0, 1.0, 1.0, 1.0, 1.0, 1.0, 1.0, 1.0, 1.0, 1.0, 1.0, 1.0, 1.0, 1.0, 1.0, 1.0, 1.0, 1.0, 1.0, 1.0, 1.0, 1.0, 1.0, 1.0, 1.0, 1.0, 1.0, 1.0, 1.0, 1.0, 1.0, 1.0, 1.0, 1.0, 1.0, 1.0, 1.0, 1.0, 1.0, 1.0, 1.0, 1.0, 1.0, 1.0, 1.0, 1.0, 1.0, 1.0, 1.0, 1.0, 1.0, 1.0, 1.0, 1.0, 1.0, 1.0, 1.0, 1.0, 1.0, 1.0, 1.0, 1.0, 1.0, 1.0, 1.0, 1.0, 1.0, 1.0, 1.0, 1.0, 1.0, 1.0, 1.0, 1.0, 1.0, 1.0, 1.0, 1.0, 1.0, 1.0, 1.0, 1.0, 1.0, 1.0, 1.0, 1.0, 1.0, 1.0, 1.0, 1.0, 1.0, 1.0, 1.0, 1.0, 1.0, 1.0, 1.0, 1.0, 1.0, 1.0, 1.0, 1.0, 1.0, 1.0, 1.0, 1.0, 1.0, 1.0, 1.0, 1.0, 1.0])
me_cube_002.materials.append(mat_tower)
me_cube_002.use_paint_bone_selection = False
me_cube_002.use_paint_mask = True
me_cube_002.update()

# ---- objects
ob_cube_001 = bpy.data.objects.new('Cube.001', me_cube_002)

# ---- transforms, parenting, visibility, modifiers, constraints
ob_cube_001.location = (0.0, 0.0, 0.0)

# ---- collection membership
col_collection.objects.link(ob_cube_001)

# ---- scene / render settings (as saved in the file)
scene.frame_start = 1; scene.frame_end = 250; scene.frame_set(1)
scene.render.engine = 'BLENDER_EEVEE_NEXT'
scene.cycles.sampling_pattern = 'TABULATED_SOBOL'
bpy.context.view_layer.update()

# ---- added for rendering (the .blend has no active camera and no usable light): camera, sun
cam_auto = bpy.data.cameras.new('AutoCamera')
cam_auto.lens = 50.0
cam_auto.sensor_width = 36.0
cam_auto.clip_end = 1000.0
ob_auto_camera = bpy.data.objects.new('AutoCamera', cam_auto)
scene.collection.objects.link(ob_auto_camera)
ob_auto_camera.location = (10.7778, -12.9333, 13.6173)
ob_auto_camera.rotation_euler = (1.09748, -7.21219e-08, 0.694738)
scene.camera = ob_auto_camera
light_auto_sun = bpy.data.lights.new('AutoSun', 'SUN')
light_auto_sun.energy = 3.0
light_auto_sun.angle = 0.0523599
ob_auto_sun = bpy.data.objects.new('AutoSun', light_auto_sun)
scene.collection.objects.link(ob_auto_sun)
ob_auto_sun.rotation_euler = (0.872665, 0.174533, 0.523599)
bpy.context.view_layer.update()
